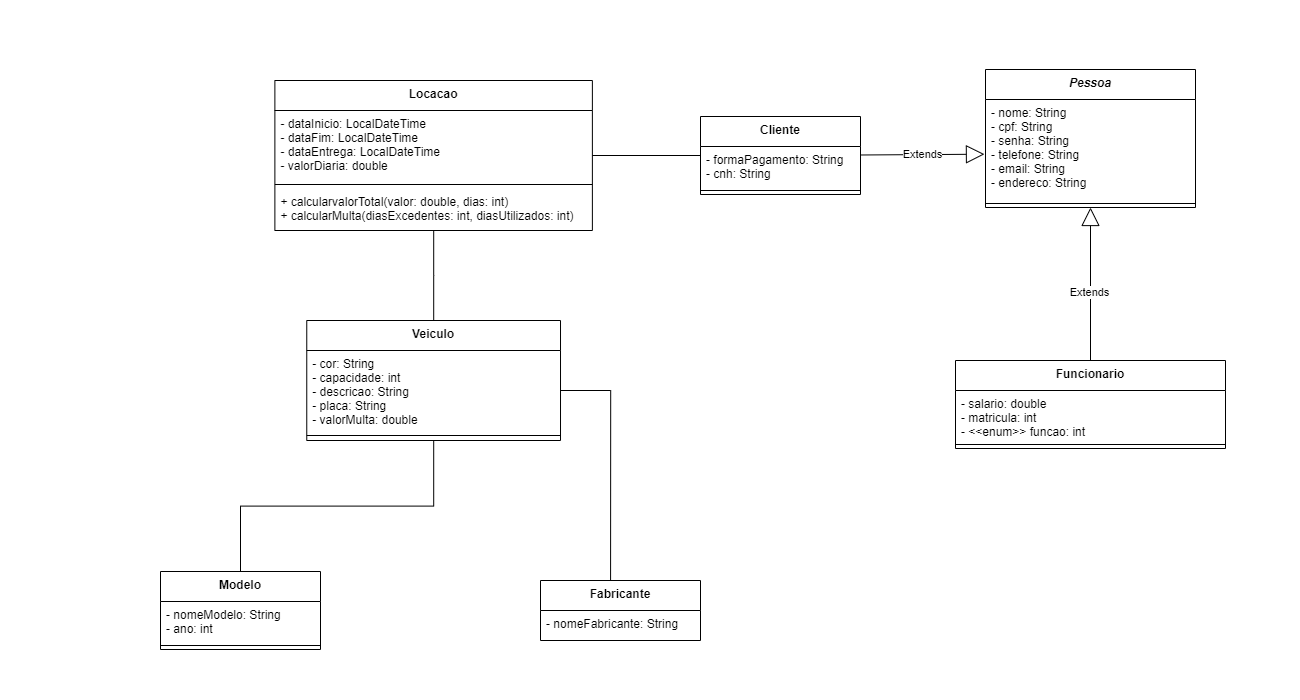

The diagram above was exported from draw.io. Its source (the exported page's mxGraphModel, read from the mxfile embedded in the PNG):
<mxGraphModel dx="2584" dy="1524" grid="1" gridSize="10" guides="1" tooltips="1" connect="1" arrows="1" fold="1" page="1" pageScale="1" pageWidth="260" pageHeight="100" math="0" shadow="0">
  <root>
    <mxCell id="0" />
    <mxCell id="1" parent="0" />
    <mxCell id="2nDVvXrZ5FVOdaYOl_Wg-1" value="Veiculo" style="swimlane;fontStyle=1;align=center;verticalAlign=top;childLayout=stackLayout;horizontal=1;startSize=30;horizontalStack=0;resizeParent=1;resizeParentMax=0;resizeLast=0;collapsible=1;marginBottom=0;" parent="1" vertex="1">
      <mxGeometry x="566.26" y="320" width="253.75" height="120" as="geometry" />
    </mxCell>
    <mxCell id="2nDVvXrZ5FVOdaYOl_Wg-2" value="- cor: String&#10;- capacidade: int&#10;- descricao: String&#10;- placa: String&#10;- valorMulta: double" style="text;strokeColor=none;fillColor=none;align=left;verticalAlign=top;spacingLeft=4;spacingRight=4;overflow=hidden;rotatable=0;points=[[0,0.5],[1,0.5]];portConstraint=eastwest;" parent="2nDVvXrZ5FVOdaYOl_Wg-1" vertex="1">
      <mxGeometry y="30" width="253.75" height="80" as="geometry" />
    </mxCell>
    <mxCell id="2nDVvXrZ5FVOdaYOl_Wg-3" value="" style="line;strokeWidth=1;fillColor=none;align=left;verticalAlign=middle;spacingTop=-1;spacingLeft=3;spacingRight=3;rotatable=0;labelPosition=right;points=[];portConstraint=eastwest;" parent="2nDVvXrZ5FVOdaYOl_Wg-1" vertex="1">
      <mxGeometry y="110" width="253.75" height="10" as="geometry" />
    </mxCell>
    <mxCell id="2nDVvXrZ5FVOdaYOl_Wg-9" value="Pessoa" style="swimlane;fontStyle=3;align=center;verticalAlign=top;childLayout=stackLayout;horizontal=1;startSize=30;horizontalStack=0;resizeParent=1;resizeParentMax=0;resizeLast=0;collapsible=1;marginBottom=0;" parent="1" vertex="1">
      <mxGeometry x="1245" y="69" width="210" height="138" as="geometry" />
    </mxCell>
    <mxCell id="2nDVvXrZ5FVOdaYOl_Wg-10" value="- nome: String&#10;- cpf: String&#10;- senha: String&#10;- telefone: String &#10;- email: String&#10;- endereco: String" style="text;strokeColor=none;fillColor=none;align=left;verticalAlign=top;spacingLeft=4;spacingRight=4;overflow=hidden;rotatable=0;points=[[0,0.5],[1,0.5]];portConstraint=eastwest;" parent="2nDVvXrZ5FVOdaYOl_Wg-9" vertex="1">
      <mxGeometry y="30" width="210" height="100" as="geometry" />
    </mxCell>
    <mxCell id="2nDVvXrZ5FVOdaYOl_Wg-11" value="" style="line;strokeWidth=1;fillColor=none;align=left;verticalAlign=middle;spacingTop=-1;spacingLeft=3;spacingRight=3;rotatable=0;labelPosition=right;points=[];portConstraint=eastwest;" parent="2nDVvXrZ5FVOdaYOl_Wg-9" vertex="1">
      <mxGeometry y="130" width="210" height="8" as="geometry" />
    </mxCell>
    <mxCell id="c1EyksV-zcuJNCFnQzRU-5" value="Cliente" style="swimlane;fontStyle=1;align=center;verticalAlign=top;childLayout=stackLayout;horizontal=1;startSize=30;horizontalStack=0;resizeParent=1;resizeParentMax=0;resizeLast=0;collapsible=1;marginBottom=0;" parent="1" vertex="1">
      <mxGeometry x="960" y="116" width="160" height="78" as="geometry" />
    </mxCell>
    <mxCell id="FO50_CBJ5WBbfmfkdUNA-6" value="- formaPagamento: String&#10;- cnh: String" style="text;strokeColor=none;fillColor=none;align=left;verticalAlign=top;spacingLeft=4;spacingRight=4;overflow=hidden;rotatable=0;points=[[0,0.5],[1,0.5]];portConstraint=eastwest;" parent="c1EyksV-zcuJNCFnQzRU-5" vertex="1">
      <mxGeometry y="30" width="160" height="40" as="geometry" />
    </mxCell>
    <mxCell id="c1EyksV-zcuJNCFnQzRU-7" value="" style="line;strokeWidth=1;fillColor=none;align=left;verticalAlign=middle;spacingTop=-1;spacingLeft=3;spacingRight=3;rotatable=0;labelPosition=right;points=[];portConstraint=eastwest;" parent="c1EyksV-zcuJNCFnQzRU-5" vertex="1">
      <mxGeometry y="70" width="160" height="8" as="geometry" />
    </mxCell>
    <mxCell id="c1EyksV-zcuJNCFnQzRU-9" value="Funcionario" style="swimlane;fontStyle=1;align=center;verticalAlign=top;childLayout=stackLayout;horizontal=1;startSize=30;horizontalStack=0;resizeParent=1;resizeParentMax=0;resizeLast=0;collapsible=1;marginBottom=0;" parent="1" vertex="1">
      <mxGeometry x="1215" y="360" width="270" height="88" as="geometry" />
    </mxCell>
    <mxCell id="c1EyksV-zcuJNCFnQzRU-10" value="- salario: double&#10;- matricula: int&#10;- &lt;&lt;enum&gt;&gt; funcao: int" style="text;strokeColor=none;fillColor=none;align=left;verticalAlign=top;spacingLeft=4;spacingRight=4;overflow=hidden;rotatable=0;points=[[0,0.5],[1,0.5]];portConstraint=eastwest;" parent="c1EyksV-zcuJNCFnQzRU-9" vertex="1">
      <mxGeometry y="30" width="270" height="50" as="geometry" />
    </mxCell>
    <mxCell id="c1EyksV-zcuJNCFnQzRU-11" value="" style="line;strokeWidth=1;fillColor=none;align=left;verticalAlign=middle;spacingTop=-1;spacingLeft=3;spacingRight=3;rotatable=0;labelPosition=right;points=[];portConstraint=eastwest;" parent="c1EyksV-zcuJNCFnQzRU-9" vertex="1">
      <mxGeometry y="80" width="270" height="8" as="geometry" />
    </mxCell>
    <mxCell id="c1EyksV-zcuJNCFnQzRU-15" value="Extends" style="endArrow=block;endSize=16;endFill=0;html=1;rounded=0;" parent="1" source="c1EyksV-zcuJNCFnQzRU-9" target="2nDVvXrZ5FVOdaYOl_Wg-9" edge="1">
      <mxGeometry x="-0.1006" y="1" width="160" relative="1" as="geometry">
        <mxPoint x="1269" y="538" as="sourcePoint" />
        <mxPoint x="1353.37" y="384.67599999999993" as="targetPoint" />
        <mxPoint as="offset" />
      </mxGeometry>
    </mxCell>
    <mxCell id="c1EyksV-zcuJNCFnQzRU-16" value="Extends" style="endArrow=block;endSize=16;endFill=0;html=1;rounded=0;entryX=-0.005;entryY=0.547;entryDx=0;entryDy=0;entryPerimeter=0;" parent="1" source="c1EyksV-zcuJNCFnQzRU-5" target="2nDVvXrZ5FVOdaYOl_Wg-10" edge="1">
      <mxGeometry width="160" relative="1" as="geometry">
        <mxPoint x="1109" y="305" as="sourcePoint" />
        <mxPoint x="1159" y="394" as="targetPoint" />
      </mxGeometry>
    </mxCell>
    <mxCell id="r4ITitIW80PR3Ywsd1lF-1" value="Locacao" style="swimlane;fontStyle=1;align=center;verticalAlign=top;childLayout=stackLayout;horizontal=1;startSize=30;horizontalStack=0;resizeParent=1;resizeParentMax=0;resizeLast=0;collapsible=1;marginBottom=0;" parent="1" vertex="1">
      <mxGeometry x="534.38" y="80" width="317.5" height="150" as="geometry" />
    </mxCell>
    <mxCell id="c1EyksV-zcuJNCFnQzRU-6" value="- dataInicio: LocalDateTime&#10;- dataFim: LocalDateTime&#10;- dataEntrega: LocalDateTime&#10;- valorDiaria: double&#10;" style="text;strokeColor=none;fillColor=none;align=left;verticalAlign=top;spacingLeft=4;spacingRight=4;overflow=hidden;rotatable=0;points=[[0,0.5],[1,0.5]];portConstraint=eastwest;" parent="r4ITitIW80PR3Ywsd1lF-1" vertex="1">
      <mxGeometry y="30" width="317.5" height="70" as="geometry" />
    </mxCell>
    <mxCell id="r4ITitIW80PR3Ywsd1lF-3" value="" style="line;strokeWidth=1;fillColor=none;align=left;verticalAlign=middle;spacingTop=-1;spacingLeft=3;spacingRight=3;rotatable=0;labelPosition=right;points=[];portConstraint=eastwest;" parent="r4ITitIW80PR3Ywsd1lF-1" vertex="1">
      <mxGeometry y="100" width="317.5" height="8" as="geometry" />
    </mxCell>
    <mxCell id="-dJACYr5BRJngktEkjDa-2" value="+ calcularvalorTotal(valor: double, dias: int)&#10;+ calcularMulta(diasExcedentes: int, diasUtilizados: int)" style="text;strokeColor=none;fillColor=none;align=left;verticalAlign=top;spacingLeft=4;spacingRight=4;overflow=hidden;rotatable=0;points=[[0,0.5],[1,0.5]];portConstraint=eastwest;" parent="r4ITitIW80PR3Ywsd1lF-1" vertex="1">
      <mxGeometry y="108" width="317.5" height="42" as="geometry" />
    </mxCell>
    <mxCell id="r4ITitIW80PR3Ywsd1lF-4" value="Modelo" style="swimlane;fontStyle=1;align=center;verticalAlign=top;childLayout=stackLayout;horizontal=1;startSize=30;horizontalStack=0;resizeParent=1;resizeParentMax=0;resizeLast=0;collapsible=1;marginBottom=0;" parent="1" vertex="1">
      <mxGeometry x="420" y="571" width="160" height="78" as="geometry" />
    </mxCell>
    <mxCell id="FO50_CBJ5WBbfmfkdUNA-4" value="- nomeModelo: String&#10;- ano: int" style="text;strokeColor=none;fillColor=none;align=left;verticalAlign=top;spacingLeft=4;spacingRight=4;overflow=hidden;rotatable=0;points=[[0,0.5],[1,0.5]];portConstraint=eastwest;" parent="r4ITitIW80PR3Ywsd1lF-4" vertex="1">
      <mxGeometry y="30" width="160" height="40" as="geometry" />
    </mxCell>
    <mxCell id="r4ITitIW80PR3Ywsd1lF-5" value="" style="line;strokeWidth=1;fillColor=none;align=left;verticalAlign=middle;spacingTop=-1;spacingLeft=3;spacingRight=3;rotatable=0;labelPosition=right;points=[];portConstraint=eastwest;" parent="r4ITitIW80PR3Ywsd1lF-4" vertex="1">
      <mxGeometry y="70" width="160" height="8" as="geometry" />
    </mxCell>
    <mxCell id="r4ITitIW80PR3Ywsd1lF-6" value="Fabricante" style="swimlane;fontStyle=1;align=center;verticalAlign=top;childLayout=stackLayout;horizontal=1;startSize=30;horizontalStack=0;resizeParent=1;resizeParentMax=0;resizeLast=0;collapsible=1;marginBottom=0;" parent="1" vertex="1">
      <mxGeometry x="800" y="580" width="160" height="60" as="geometry" />
    </mxCell>
    <mxCell id="FO50_CBJ5WBbfmfkdUNA-5" value="- nomeFabricante: String" style="text;strokeColor=none;fillColor=none;align=left;verticalAlign=top;spacingLeft=4;spacingRight=4;overflow=hidden;rotatable=0;points=[[0,0.5],[1,0.5]];portConstraint=eastwest;" parent="r4ITitIW80PR3Ywsd1lF-6" vertex="1">
      <mxGeometry y="30" width="160" height="30" as="geometry" />
    </mxCell>
    <mxCell id="dmp5ofl3tHG1ZHhsfz7B-2" value="" style="endArrow=none;html=1;edgeStyle=orthogonalEdgeStyle;rounded=0;entryX=0.438;entryY=0;entryDx=0;entryDy=0;entryPerimeter=0;" parent="1" source="2nDVvXrZ5FVOdaYOl_Wg-2" target="r4ITitIW80PR3Ywsd1lF-6" edge="1">
      <mxGeometry relative="1" as="geometry">
        <mxPoint x="599" y="770" as="sourcePoint" />
        <mxPoint x="759" y="770" as="targetPoint" />
      </mxGeometry>
    </mxCell>
    <mxCell id="dmp5ofl3tHG1ZHhsfz7B-5" value="" style="endArrow=none;html=1;edgeStyle=orthogonalEdgeStyle;rounded=0;" parent="1" source="2nDVvXrZ5FVOdaYOl_Wg-1" target="r4ITitIW80PR3Ywsd1lF-4" edge="1">
      <mxGeometry relative="1" as="geometry">
        <mxPoint x="490" y="730" as="sourcePoint" />
        <mxPoint x="650" y="730" as="targetPoint" />
      </mxGeometry>
    </mxCell>
    <mxCell id="dmp5ofl3tHG1ZHhsfz7B-8" value="" style="endArrow=none;html=1;edgeStyle=orthogonalEdgeStyle;rounded=0;" parent="1" source="r4ITitIW80PR3Ywsd1lF-1" target="c1EyksV-zcuJNCFnQzRU-5" edge="1">
      <mxGeometry relative="1" as="geometry">
        <mxPoint x="909.9" y="380" as="sourcePoint" />
        <mxPoint x="959.9799999999999" y="545" as="targetPoint" />
      </mxGeometry>
    </mxCell>
    <mxCell id="dmp5ofl3tHG1ZHhsfz7B-10" value="" style="endArrow=none;html=1;edgeStyle=orthogonalEdgeStyle;rounded=0;" parent="1" source="r4ITitIW80PR3Ywsd1lF-1" target="2nDVvXrZ5FVOdaYOl_Wg-1" edge="1">
      <mxGeometry relative="1" as="geometry">
        <mxPoint x="690" y="350" as="sourcePoint" />
        <mxPoint x="690" y="460" as="targetPoint" />
      </mxGeometry>
    </mxCell>
  </root>
</mxGraphModel>